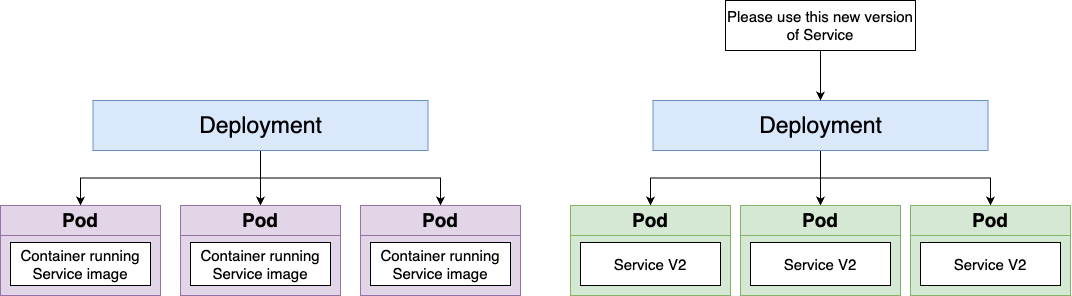

The diagram above was exported from draw.io. Its source (the exported page's mxGraphModel, read from the mxfile embedded in the PNG):
<mxGraphModel dx="899" dy="910" grid="1" gridSize="10" guides="1" tooltips="1" connect="1" arrows="1" fold="1" page="1" pageScale="1" pageWidth="1920" pageHeight="1200" math="0" shadow="0">
  <root>
    <mxCell id="cWfI5W2P35sxcf0cgAKO-0" />
    <mxCell id="cWfI5W2P35sxcf0cgAKO-1" parent="cWfI5W2P35sxcf0cgAKO-0" />
    <mxCell id="e49eFD1HAgNOpgG4pibt-0" style="edgeStyle=orthogonalEdgeStyle;rounded=0;orthogonalLoop=1;jettySize=auto;html=1;exitX=0.5;exitY=1;exitDx=0;exitDy=0;fontSize=23;fontColor=#000000;" parent="cWfI5W2P35sxcf0cgAKO-1" source="cWfI5W2P35sxcf0cgAKO-5" target="cWfI5W2P35sxcf0cgAKO-17" edge="1">
      <mxGeometry relative="1" as="geometry" />
    </mxCell>
    <mxCell id="e49eFD1HAgNOpgG4pibt-1" style="edgeStyle=orthogonalEdgeStyle;rounded=0;orthogonalLoop=1;jettySize=auto;html=1;exitX=0.5;exitY=1;exitDx=0;exitDy=0;fontSize=23;fontColor=#000000;" parent="cWfI5W2P35sxcf0cgAKO-1" source="cWfI5W2P35sxcf0cgAKO-5" target="cWfI5W2P35sxcf0cgAKO-22" edge="1">
      <mxGeometry relative="1" as="geometry" />
    </mxCell>
    <mxCell id="e49eFD1HAgNOpgG4pibt-2" style="edgeStyle=orthogonalEdgeStyle;rounded=0;orthogonalLoop=1;jettySize=auto;html=1;exitX=0.5;exitY=1;exitDx=0;exitDy=0;fontSize=23;fontColor=#000000;" parent="cWfI5W2P35sxcf0cgAKO-1" source="cWfI5W2P35sxcf0cgAKO-5" target="cWfI5W2P35sxcf0cgAKO-25" edge="1">
      <mxGeometry relative="1" as="geometry" />
    </mxCell>
    <mxCell id="cWfI5W2P35sxcf0cgAKO-5" value="Deployment" style="rounded=0;whiteSpace=wrap;html=1;fontSize=23;align=center;fillColor=#dae8fc;strokeColor=#6c8ebf;" parent="cWfI5W2P35sxcf0cgAKO-1" vertex="1">
      <mxGeometry x="652.5" y="280" width="335" height="50" as="geometry" />
    </mxCell>
    <mxCell id="cWfI5W2P35sxcf0cgAKO-16" style="edgeStyle=orthogonalEdgeStyle;rounded=0;orthogonalLoop=1;jettySize=auto;html=1;exitX=0.5;exitY=1;exitDx=0;exitDy=0;fontSize=23;fontColor=#000000;" parent="cWfI5W2P35sxcf0cgAKO-1" source="cWfI5W2P35sxcf0cgAKO-15" target="cWfI5W2P35sxcf0cgAKO-5" edge="1">
      <mxGeometry relative="1" as="geometry" />
    </mxCell>
    <mxCell id="cWfI5W2P35sxcf0cgAKO-15" value="Please use this new version of Service" style="rounded=0;whiteSpace=wrap;html=1;fontSize=15;fontColor=#000000;" parent="cWfI5W2P35sxcf0cgAKO-1" vertex="1">
      <mxGeometry x="725" y="180" width="190" height="50" as="geometry" />
    </mxCell>
    <mxCell id="cWfI5W2P35sxcf0cgAKO-17" value="Pod" style="rounded=0;whiteSpace=wrap;html=1;fontSize=19;fillColor=#d5e8d4;strokeColor=#82b366;fontStyle=1" parent="cWfI5W2P35sxcf0cgAKO-1" vertex="1">
      <mxGeometry x="570" y="385" width="160" height="30" as="geometry" />
    </mxCell>
    <mxCell id="cWfI5W2P35sxcf0cgAKO-18" value="" style="rounded=0;whiteSpace=wrap;html=1;fontSize=19;fillColor=#d5e8d4;strokeColor=#82b366;fontStyle=1" parent="cWfI5W2P35sxcf0cgAKO-1" vertex="1">
      <mxGeometry x="570" y="415" width="160" height="60" as="geometry" />
    </mxCell>
    <mxCell id="cWfI5W2P35sxcf0cgAKO-19" value="Service V2" style="rounded=0;whiteSpace=wrap;html=1;fontSize=15;fontColor=#000000;" parent="cWfI5W2P35sxcf0cgAKO-1" vertex="1">
      <mxGeometry x="580" y="422" width="140" height="43" as="geometry" />
    </mxCell>
    <mxCell id="cWfI5W2P35sxcf0cgAKO-22" value="Pod" style="rounded=0;whiteSpace=wrap;html=1;fontSize=19;fillColor=#d5e8d4;strokeColor=#82b366;fontStyle=1" parent="cWfI5W2P35sxcf0cgAKO-1" vertex="1">
      <mxGeometry x="740" y="385" width="160" height="30" as="geometry" />
    </mxCell>
    <mxCell id="cWfI5W2P35sxcf0cgAKO-23" value="" style="rounded=0;whiteSpace=wrap;html=1;fontSize=19;fillColor=#d5e8d4;strokeColor=#82b366;fontStyle=1" parent="cWfI5W2P35sxcf0cgAKO-1" vertex="1">
      <mxGeometry x="740" y="415" width="160" height="60" as="geometry" />
    </mxCell>
    <mxCell id="cWfI5W2P35sxcf0cgAKO-24" value="Service V2" style="rounded=0;whiteSpace=wrap;html=1;fontSize=15;fontColor=#000000;" parent="cWfI5W2P35sxcf0cgAKO-1" vertex="1">
      <mxGeometry x="750" y="422" width="140" height="43" as="geometry" />
    </mxCell>
    <mxCell id="cWfI5W2P35sxcf0cgAKO-25" value="Pod" style="rounded=0;whiteSpace=wrap;html=1;fontSize=19;fillColor=#d5e8d4;strokeColor=#82b366;fontStyle=1" parent="cWfI5W2P35sxcf0cgAKO-1" vertex="1">
      <mxGeometry x="910" y="385" width="160" height="30" as="geometry" />
    </mxCell>
    <mxCell id="cWfI5W2P35sxcf0cgAKO-26" value="" style="rounded=0;whiteSpace=wrap;html=1;fontSize=19;fillColor=#d5e8d4;strokeColor=#82b366;fontStyle=1" parent="cWfI5W2P35sxcf0cgAKO-1" vertex="1">
      <mxGeometry x="910" y="415" width="160" height="60" as="geometry" />
    </mxCell>
    <mxCell id="cWfI5W2P35sxcf0cgAKO-27" value="Service V2" style="rounded=0;whiteSpace=wrap;html=1;fontSize=15;fontColor=#000000;" parent="cWfI5W2P35sxcf0cgAKO-1" vertex="1">
      <mxGeometry x="920" y="422" width="140" height="43" as="geometry" />
    </mxCell>
    <mxCell id="zLnDi8N3-EJ5oISdyIpU-13" style="edgeStyle=orthogonalEdgeStyle;rounded=0;orthogonalLoop=1;jettySize=auto;html=1;exitX=0.5;exitY=1;exitDx=0;exitDy=0;fontSize=23;fontColor=#000000;" edge="1" parent="cWfI5W2P35sxcf0cgAKO-1" source="zLnDi8N3-EJ5oISdyIpU-16" target="zLnDi8N3-EJ5oISdyIpU-17">
      <mxGeometry relative="1" as="geometry" />
    </mxCell>
    <mxCell id="zLnDi8N3-EJ5oISdyIpU-14" style="edgeStyle=orthogonalEdgeStyle;rounded=0;orthogonalLoop=1;jettySize=auto;html=1;exitX=0.5;exitY=1;exitDx=0;exitDy=0;fontSize=23;fontColor=#000000;" edge="1" parent="cWfI5W2P35sxcf0cgAKO-1" source="zLnDi8N3-EJ5oISdyIpU-16" target="zLnDi8N3-EJ5oISdyIpU-20">
      <mxGeometry relative="1" as="geometry" />
    </mxCell>
    <mxCell id="zLnDi8N3-EJ5oISdyIpU-15" style="edgeStyle=orthogonalEdgeStyle;rounded=0;orthogonalLoop=1;jettySize=auto;html=1;exitX=0.5;exitY=1;exitDx=0;exitDy=0;fontSize=23;fontColor=#000000;" edge="1" parent="cWfI5W2P35sxcf0cgAKO-1" source="zLnDi8N3-EJ5oISdyIpU-16" target="zLnDi8N3-EJ5oISdyIpU-23">
      <mxGeometry relative="1" as="geometry" />
    </mxCell>
    <mxCell id="zLnDi8N3-EJ5oISdyIpU-16" value="Deployment" style="rounded=0;whiteSpace=wrap;html=1;fontSize=23;align=center;fillColor=#dae8fc;strokeColor=#6c8ebf;" vertex="1" parent="cWfI5W2P35sxcf0cgAKO-1">
      <mxGeometry x="92.5" y="280" width="335" height="50" as="geometry" />
    </mxCell>
    <mxCell id="zLnDi8N3-EJ5oISdyIpU-17" value="Pod" style="rounded=0;whiteSpace=wrap;html=1;fontSize=19;fillColor=#e1d5e7;strokeColor=#9673a6;fontStyle=1" vertex="1" parent="cWfI5W2P35sxcf0cgAKO-1">
      <mxGeometry y="385" width="160" height="30" as="geometry" />
    </mxCell>
    <mxCell id="zLnDi8N3-EJ5oISdyIpU-18" value="" style="rounded=0;whiteSpace=wrap;html=1;fontSize=19;fillColor=#e1d5e7;strokeColor=#9673a6;fontStyle=1" vertex="1" parent="cWfI5W2P35sxcf0cgAKO-1">
      <mxGeometry y="415" width="160" height="60" as="geometry" />
    </mxCell>
    <mxCell id="zLnDi8N3-EJ5oISdyIpU-19" value="Container running Service image" style="rounded=0;whiteSpace=wrap;html=1;fontSize=15;fontColor=#000000;" vertex="1" parent="cWfI5W2P35sxcf0cgAKO-1">
      <mxGeometry x="10" y="422" width="140" height="43" as="geometry" />
    </mxCell>
    <mxCell id="zLnDi8N3-EJ5oISdyIpU-20" value="Pod" style="rounded=0;whiteSpace=wrap;html=1;fontSize=19;fillColor=#e1d5e7;strokeColor=#9673a6;fontStyle=1" vertex="1" parent="cWfI5W2P35sxcf0cgAKO-1">
      <mxGeometry x="180" y="385" width="160" height="30" as="geometry" />
    </mxCell>
    <mxCell id="zLnDi8N3-EJ5oISdyIpU-21" value="" style="rounded=0;whiteSpace=wrap;html=1;fontSize=19;fillColor=#e1d5e7;strokeColor=#9673a6;fontStyle=1" vertex="1" parent="cWfI5W2P35sxcf0cgAKO-1">
      <mxGeometry x="180" y="415" width="160" height="60" as="geometry" />
    </mxCell>
    <mxCell id="zLnDi8N3-EJ5oISdyIpU-22" value="Container running Service image" style="rounded=0;whiteSpace=wrap;html=1;fontSize=15;fontColor=#000000;" vertex="1" parent="cWfI5W2P35sxcf0cgAKO-1">
      <mxGeometry x="190" y="422" width="140" height="43" as="geometry" />
    </mxCell>
    <mxCell id="zLnDi8N3-EJ5oISdyIpU-23" value="Pod" style="rounded=0;whiteSpace=wrap;html=1;fontSize=19;fillColor=#e1d5e7;strokeColor=#9673a6;fontStyle=1" vertex="1" parent="cWfI5W2P35sxcf0cgAKO-1">
      <mxGeometry x="360" y="385" width="160" height="30" as="geometry" />
    </mxCell>
    <mxCell id="zLnDi8N3-EJ5oISdyIpU-24" value="" style="rounded=0;whiteSpace=wrap;html=1;fontSize=19;fillColor=#e1d5e7;strokeColor=#9673a6;fontStyle=1" vertex="1" parent="cWfI5W2P35sxcf0cgAKO-1">
      <mxGeometry x="360" y="415" width="160" height="60" as="geometry" />
    </mxCell>
    <mxCell id="zLnDi8N3-EJ5oISdyIpU-25" value="Container running Service image" style="rounded=0;whiteSpace=wrap;html=1;fontSize=15;fontColor=#000000;" vertex="1" parent="cWfI5W2P35sxcf0cgAKO-1">
      <mxGeometry x="370" y="422" width="140" height="43" as="geometry" />
    </mxCell>
  </root>
</mxGraphModel>